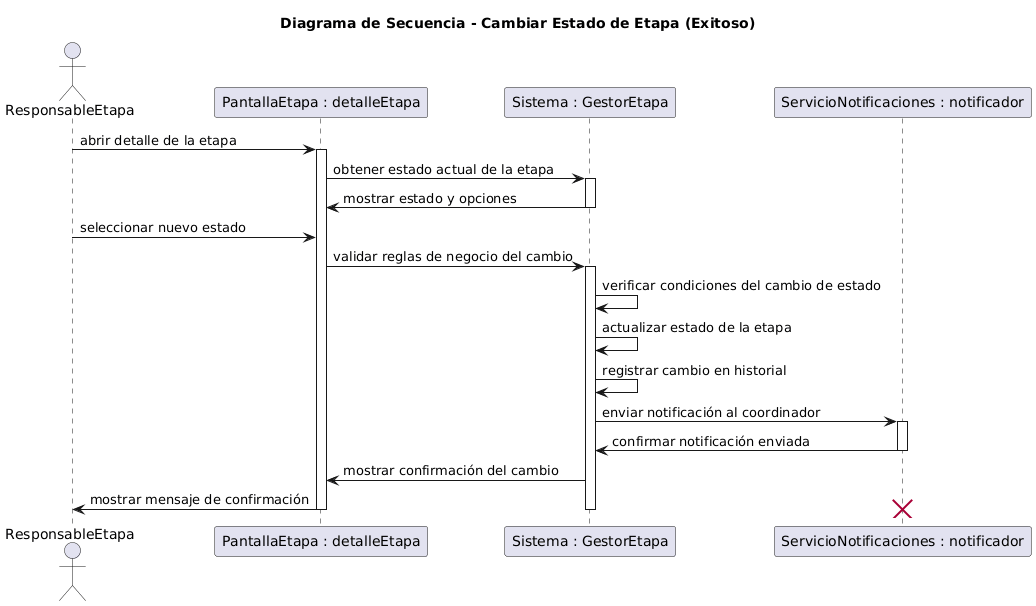

The diagram above was rendered by PlantUML. Its source (embedded in the PNG):
@startuml
title Diagrama de Secuencia - Cambiar Estado de Etapa (Exitoso)

actor ResponsableEtapa
participant "PantallaEtapa : detalleEtapa" as PantallaEtapa
participant "Sistema : GestorEtapa" as Sistema
participant "ServicioNotificaciones : notificador" as ServicioNotificaciones

'--- Inicio del flujo ---
ResponsableEtapa -> PantallaEtapa : abrir detalle de la etapa
activate PantallaEtapa

PantallaEtapa -> Sistema : obtener estado actual de la etapa
activate Sistema
Sistema -> PantallaEtapa : mostrar estado y opciones
deactivate Sistema

ResponsableEtapa -> PantallaEtapa : seleccionar nuevo estado
PantallaEtapa -> Sistema : validar reglas de negocio del cambio
activate Sistema

Sistema -> Sistema : verificar condiciones del cambio de estado
Sistema -> Sistema : actualizar estado de la etapa
Sistema -> Sistema : registrar cambio en historial

Sistema -> ServicioNotificaciones : enviar notificación al coordinador
activate ServicioNotificaciones
ServicioNotificaciones -> Sistema : confirmar notificación enviada
deactivate ServicioNotificaciones

Sistema -> PantallaEtapa : mostrar confirmación del cambio
PantallaEtapa -> ResponsableEtapa : mostrar mensaje de confirmación

deactivate Sistema
deactivate PantallaEtapa

destroy ServicioNotificaciones
@enduml